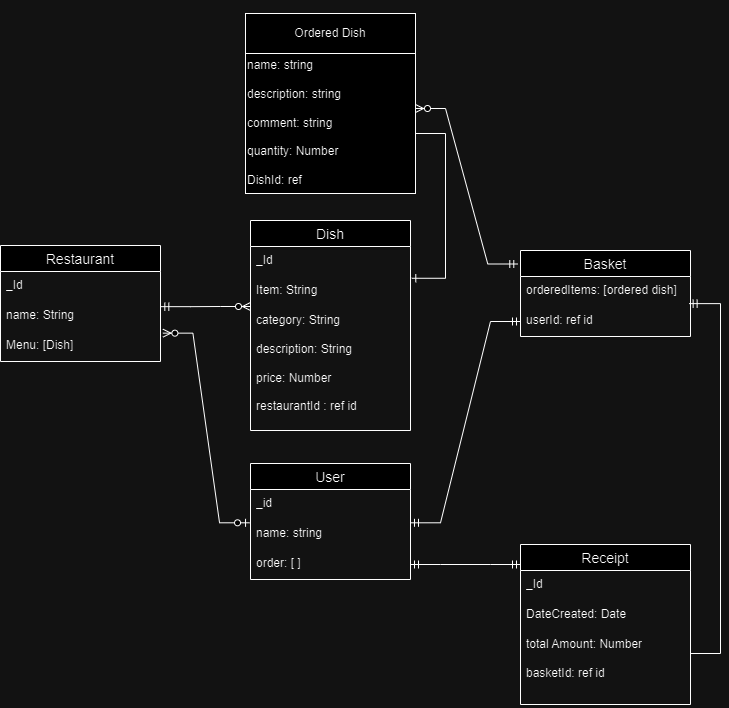

The diagram above was exported from draw.io. Its source (the exported page's mxGraphModel, read from the mxfile embedded in the PNG):
<mxGraphModel dx="1233" dy="1595" grid="1" gridSize="10" guides="1" tooltips="1" connect="1" arrows="1" fold="1" page="1" pageScale="1" pageWidth="850" pageHeight="1100" math="0" shadow="0">
  <root>
    <mxCell id="0" />
    <mxCell id="1" parent="0" />
    <mxCell id="XBK3E-HMKGVxv6KzdBeg-1" value="Restaurant" style="swimlane;fontStyle=0;childLayout=stackLayout;horizontal=1;startSize=26;horizontalStack=0;resizeParent=1;resizeParentMax=0;resizeLast=0;collapsible=1;marginBottom=0;align=center;fontSize=14;" parent="1" vertex="1">
      <mxGeometry x="220" y="142" width="160" height="116" as="geometry" />
    </mxCell>
    <mxCell id="XBK3E-HMKGVxv6KzdBeg-2" value="_Id" style="text;strokeColor=none;fillColor=none;spacingLeft=4;spacingRight=4;overflow=hidden;rotatable=0;points=[[0,0.5],[1,0.5]];portConstraint=eastwest;fontSize=12;whiteSpace=wrap;html=1;" parent="XBK3E-HMKGVxv6KzdBeg-1" vertex="1">
      <mxGeometry y="26" width="160" height="30" as="geometry" />
    </mxCell>
    <mxCell id="XBK3E-HMKGVxv6KzdBeg-3" value="name: String" style="text;strokeColor=none;fillColor=none;spacingLeft=4;spacingRight=4;overflow=hidden;rotatable=0;points=[[0,0.5],[1,0.5]];portConstraint=eastwest;fontSize=12;whiteSpace=wrap;html=1;" parent="XBK3E-HMKGVxv6KzdBeg-1" vertex="1">
      <mxGeometry y="56" width="160" height="30" as="geometry" />
    </mxCell>
    <mxCell id="XBK3E-HMKGVxv6KzdBeg-4" value="Menu: [Dish]" style="text;strokeColor=none;fillColor=none;spacingLeft=4;spacingRight=4;overflow=hidden;rotatable=0;points=[[0,0.5],[1,0.5]];portConstraint=eastwest;fontSize=12;whiteSpace=wrap;html=1;" parent="XBK3E-HMKGVxv6KzdBeg-1" vertex="1">
      <mxGeometry y="86" width="160" height="30" as="geometry" />
    </mxCell>
    <mxCell id="XBK3E-HMKGVxv6KzdBeg-5" value="Basket" style="swimlane;fontStyle=0;childLayout=stackLayout;horizontal=1;startSize=26;horizontalStack=0;resizeParent=1;resizeParentMax=0;resizeLast=0;collapsible=1;marginBottom=0;align=center;fontSize=14;" parent="1" vertex="1">
      <mxGeometry x="740" y="147" width="170" height="86" as="geometry" />
    </mxCell>
    <mxCell id="XBK3E-HMKGVxv6KzdBeg-6" value="orderedItems: [ordered dish]" style="text;strokeColor=none;fillColor=none;spacingLeft=4;spacingRight=4;overflow=hidden;rotatable=0;points=[[0,0.5],[1,0.5]];portConstraint=eastwest;fontSize=12;whiteSpace=wrap;html=1;" parent="XBK3E-HMKGVxv6KzdBeg-5" vertex="1">
      <mxGeometry y="26" width="170" height="30" as="geometry" />
    </mxCell>
    <mxCell id="XBK3E-HMKGVxv6KzdBeg-7" value="userId: ref id" style="text;strokeColor=none;fillColor=none;spacingLeft=4;spacingRight=4;overflow=hidden;rotatable=0;points=[[0,0.5],[1,0.5]];portConstraint=eastwest;fontSize=12;whiteSpace=wrap;html=1;" parent="XBK3E-HMKGVxv6KzdBeg-5" vertex="1">
      <mxGeometry y="56" width="170" height="30" as="geometry" />
    </mxCell>
    <mxCell id="XBK3E-HMKGVxv6KzdBeg-9" value="User" style="swimlane;fontStyle=0;childLayout=stackLayout;horizontal=1;startSize=26;horizontalStack=0;resizeParent=1;resizeParentMax=0;resizeLast=0;collapsible=1;marginBottom=0;align=center;fontSize=14;" vertex="1" parent="1">
      <mxGeometry x="470" y="360" width="160" height="116" as="geometry" />
    </mxCell>
    <mxCell id="XBK3E-HMKGVxv6KzdBeg-10" value="_id" style="text;strokeColor=none;fillColor=none;spacingLeft=4;spacingRight=4;overflow=hidden;rotatable=0;points=[[0,0.5],[1,0.5]];portConstraint=eastwest;fontSize=12;whiteSpace=wrap;html=1;" vertex="1" parent="XBK3E-HMKGVxv6KzdBeg-9">
      <mxGeometry y="26" width="160" height="30" as="geometry" />
    </mxCell>
    <mxCell id="XBK3E-HMKGVxv6KzdBeg-11" value="name: string&amp;nbsp;" style="text;strokeColor=none;fillColor=none;spacingLeft=4;spacingRight=4;overflow=hidden;rotatable=0;points=[[0,0.5],[1,0.5]];portConstraint=eastwest;fontSize=12;whiteSpace=wrap;html=1;" vertex="1" parent="XBK3E-HMKGVxv6KzdBeg-9">
      <mxGeometry y="56" width="160" height="30" as="geometry" />
    </mxCell>
    <mxCell id="XBK3E-HMKGVxv6KzdBeg-12" value="order: [ ]" style="text;strokeColor=none;fillColor=none;spacingLeft=4;spacingRight=4;overflow=hidden;rotatable=0;points=[[0,0.5],[1,0.5]];portConstraint=eastwest;fontSize=12;whiteSpace=wrap;html=1;" vertex="1" parent="XBK3E-HMKGVxv6KzdBeg-9">
      <mxGeometry y="86" width="160" height="30" as="geometry" />
    </mxCell>
    <mxCell id="XBK3E-HMKGVxv6KzdBeg-13" value="" style="edgeStyle=entityRelationEdgeStyle;fontSize=12;html=1;endArrow=ERmandOne;startArrow=ERmandOne;rounded=0;exitX=1;exitY=0.11;exitDx=0;exitDy=0;exitPerimeter=0;" edge="1" parent="1" source="XBK3E-HMKGVxv6KzdBeg-11" target="XBK3E-HMKGVxv6KzdBeg-7">
      <mxGeometry width="100" height="100" relative="1" as="geometry">
        <mxPoint x="1030" y="300" as="sourcePoint" />
        <mxPoint x="1070" y="260" as="targetPoint" />
        <Array as="points">
          <mxPoint x="940" y="280" />
          <mxPoint x="900" y="280" />
          <mxPoint x="1000" y="280" />
        </Array>
      </mxGeometry>
    </mxCell>
    <mxCell id="lMpmnnFyrLG7ZNWy-XC5-1" value="Dish" style="swimlane;fontStyle=0;childLayout=stackLayout;horizontal=1;startSize=26;horizontalStack=0;resizeParent=1;resizeParentMax=0;resizeLast=0;collapsible=1;marginBottom=0;align=center;fontSize=14;" vertex="1" parent="1">
      <mxGeometry x="470" y="117" width="160" height="210" as="geometry" />
    </mxCell>
    <mxCell id="lMpmnnFyrLG7ZNWy-XC5-2" value="_Id" style="text;strokeColor=none;fillColor=none;spacingLeft=4;spacingRight=4;overflow=hidden;rotatable=0;points=[[0,0.5],[1,0.5]];portConstraint=eastwest;fontSize=12;whiteSpace=wrap;html=1;" vertex="1" parent="lMpmnnFyrLG7ZNWy-XC5-1">
      <mxGeometry y="26" width="160" height="30" as="geometry" />
    </mxCell>
    <mxCell id="lMpmnnFyrLG7ZNWy-XC5-3" value="Item: String" style="text;strokeColor=none;fillColor=none;spacingLeft=4;spacingRight=4;overflow=hidden;rotatable=0;points=[[0,0.5],[1,0.5]];portConstraint=eastwest;fontSize=12;whiteSpace=wrap;html=1;" vertex="1" parent="lMpmnnFyrLG7ZNWy-XC5-1">
      <mxGeometry y="56" width="160" height="30" as="geometry" />
    </mxCell>
    <mxCell id="lMpmnnFyrLG7ZNWy-XC5-4" value="category: String&lt;div&gt;&lt;br&gt;&lt;/div&gt;&lt;div&gt;description: String&lt;/div&gt;&lt;div&gt;&lt;br&gt;&lt;/div&gt;&lt;div&gt;price: Number&lt;/div&gt;&lt;div&gt;&lt;br&gt;&lt;/div&gt;&lt;div&gt;restaurantId : ref id&lt;/div&gt;" style="text;strokeColor=none;fillColor=none;spacingLeft=4;spacingRight=4;overflow=hidden;rotatable=0;points=[[0,0.5],[1,0.5]];portConstraint=eastwest;fontSize=12;whiteSpace=wrap;html=1;" vertex="1" parent="lMpmnnFyrLG7ZNWy-XC5-1">
      <mxGeometry y="86" width="160" height="124" as="geometry" />
    </mxCell>
    <mxCell id="lMpmnnFyrLG7ZNWy-XC5-5" value="Receipt" style="swimlane;fontStyle=0;childLayout=stackLayout;horizontal=1;startSize=26;horizontalStack=0;resizeParent=1;resizeParentMax=0;resizeLast=0;collapsible=1;marginBottom=0;align=center;fontSize=14;" vertex="1" parent="1">
      <mxGeometry x="740" y="441" width="170" height="160" as="geometry" />
    </mxCell>
    <mxCell id="lMpmnnFyrLG7ZNWy-XC5-6" value="_Id" style="text;strokeColor=none;fillColor=none;spacingLeft=4;spacingRight=4;overflow=hidden;rotatable=0;points=[[0,0.5],[1,0.5]];portConstraint=eastwest;fontSize=12;whiteSpace=wrap;html=1;" vertex="1" parent="lMpmnnFyrLG7ZNWy-XC5-5">
      <mxGeometry y="26" width="170" height="30" as="geometry" />
    </mxCell>
    <mxCell id="lMpmnnFyrLG7ZNWy-XC5-7" value="DateCreated: Date" style="text;strokeColor=none;fillColor=none;spacingLeft=4;spacingRight=4;overflow=hidden;rotatable=0;points=[[0,0.5],[1,0.5]];portConstraint=eastwest;fontSize=12;whiteSpace=wrap;html=1;" vertex="1" parent="lMpmnnFyrLG7ZNWy-XC5-5">
      <mxGeometry y="56" width="170" height="30" as="geometry" />
    </mxCell>
    <mxCell id="lMpmnnFyrLG7ZNWy-XC5-8" value="&lt;div&gt;total Amount: Number&lt;/div&gt;&lt;div&gt;&lt;br&gt;&lt;/div&gt;&lt;div&gt;basketId: ref id&lt;/div&gt;" style="text;strokeColor=none;fillColor=none;spacingLeft=4;spacingRight=4;overflow=hidden;rotatable=0;points=[[0,0.5],[1,0.5]];portConstraint=eastwest;fontSize=12;whiteSpace=wrap;html=1;" vertex="1" parent="lMpmnnFyrLG7ZNWy-XC5-5">
      <mxGeometry y="86" width="170" height="74" as="geometry" />
    </mxCell>
    <mxCell id="lMpmnnFyrLG7ZNWy-XC5-9" value="" style="edgeStyle=entityRelationEdgeStyle;fontSize=12;html=1;endArrow=ERzeroToMany;startArrow=ERmandOne;rounded=0;exitX=1.002;exitY=0.172;exitDx=0;exitDy=0;exitPerimeter=0;" edge="1" parent="1" source="XBK3E-HMKGVxv6KzdBeg-3">
      <mxGeometry width="100" height="100" relative="1" as="geometry">
        <mxPoint x="250" y="240" as="sourcePoint" />
        <mxPoint x="470" y="203" as="targetPoint" />
      </mxGeometry>
    </mxCell>
    <mxCell id="UE8Lb1SjOzwQXNFc3bTQ-3" value="&lt;div&gt;&lt;br&gt;&lt;/div&gt;&lt;div&gt;&lt;br&gt;&lt;/div&gt;&lt;div&gt;&lt;br&gt;&lt;/div&gt;&lt;div&gt;&lt;br&gt;&lt;/div&gt;name: string&lt;div&gt;&lt;br&gt;&lt;div&gt;description: string&lt;/div&gt;&lt;div&gt;&lt;br&gt;&lt;/div&gt;&lt;div&gt;comment: string&lt;font color=&quot;#ff0000&quot;&gt;&amp;nbsp;&lt;/font&gt;&lt;/div&gt;&lt;div&gt;&lt;br&gt;&lt;/div&gt;&lt;div&gt;quantity: Number&lt;/div&gt;&lt;div&gt;&lt;br&gt;&lt;/div&gt;&lt;div&gt;DishId: ref&lt;/div&gt;&lt;div&gt;&lt;br&gt;&lt;/div&gt;&lt;div&gt;&lt;br&gt;&lt;/div&gt;&lt;/div&gt;" style="whiteSpace=wrap;html=1;aspect=fixed;align=left;" vertex="1" parent="1">
      <mxGeometry x="465" y="-80" width="170" height="170" as="geometry" />
    </mxCell>
    <mxCell id="UE8Lb1SjOzwQXNFc3bTQ-4" value="Ordered Dish" style="rounded=0;whiteSpace=wrap;html=1;" vertex="1" parent="1">
      <mxGeometry x="465" y="-90" width="170" height="40" as="geometry" />
    </mxCell>
    <mxCell id="lMpmnnFyrLG7ZNWy-XC5-10" value="" style="edgeStyle=entityRelationEdgeStyle;fontSize=12;html=1;endArrow=ERzeroToMany;startArrow=ERmandOne;rounded=0;exitX=-0.016;exitY=0.157;exitDx=0;exitDy=0;entryX=1;entryY=0.5;entryDx=0;entryDy=0;exitPerimeter=0;" edge="1" parent="1" source="XBK3E-HMKGVxv6KzdBeg-5" target="UE8Lb1SjOzwQXNFc3bTQ-3">
      <mxGeometry width="100" height="100" relative="1" as="geometry">
        <mxPoint x="730" y="80" as="sourcePoint" />
        <mxPoint x="620" y="80" as="targetPoint" />
        <Array as="points">
          <mxPoint x="1117.6" y="44" />
          <mxPoint x="810" y="-28" />
          <mxPoint x="1060" y="-8" />
          <mxPoint x="1090" y="-8" />
          <mxPoint x="927.6" y="94" />
        </Array>
      </mxGeometry>
    </mxCell>
    <mxCell id="WrOt9DMY4W1Ru9SSwaZf-6" value="" style="edgeStyle=entityRelationEdgeStyle;fontSize=12;html=1;endArrow=ERmandOne;startArrow=ERmandOne;rounded=0;exitX=0;exitY=0.125;exitDx=0;exitDy=0;entryX=1;entryY=0.5;entryDx=0;entryDy=0;exitPerimeter=0;" edge="1" parent="1" source="lMpmnnFyrLG7ZNWy-XC5-5" target="XBK3E-HMKGVxv6KzdBeg-12">
      <mxGeometry width="100" height="100" relative="1" as="geometry">
        <mxPoint x="900" y="563" as="sourcePoint" />
        <mxPoint x="960" y="400" as="targetPoint" />
        <Array as="points">
          <mxPoint x="940" y="462" />
          <mxPoint x="900" y="462" />
          <mxPoint x="1000" y="462" />
          <mxPoint x="920" y="440" />
        </Array>
      </mxGeometry>
    </mxCell>
    <mxCell id="lMpmnnFyrLG7ZNWy-XC5-17" value="" style="edgeStyle=entityRelationEdgeStyle;fontSize=12;html=1;endArrow=ERzeroToMany;startArrow=ERzeroToOne;rounded=0;exitX=-0.006;exitY=0.11;exitDx=0;exitDy=0;entryX=1.015;entryY=0.055;entryDx=0;entryDy=0;entryPerimeter=0;exitPerimeter=0;" edge="1" parent="1" source="XBK3E-HMKGVxv6KzdBeg-11" target="XBK3E-HMKGVxv6KzdBeg-4">
      <mxGeometry width="100" height="100" relative="1" as="geometry">
        <mxPoint x="200" y="610" as="sourcePoint" />
        <mxPoint x="330" y="230" as="targetPoint" />
      </mxGeometry>
    </mxCell>
    <mxCell id="lMpmnnFyrLG7ZNWy-XC5-18" value="" style="edgeStyle=entityRelationEdgeStyle;fontSize=12;html=1;endArrow=ERone;endFill=1;rounded=0;exitX=1;exitY=0.5;exitDx=0;exitDy=0;entryX=1.008;entryY=0.059;entryDx=0;entryDy=0;entryPerimeter=0;" edge="1" parent="1" target="lMpmnnFyrLG7ZNWy-XC5-3">
      <mxGeometry width="100" height="100" relative="1" as="geometry">
        <mxPoint x="635" y="30" as="sourcePoint" />
        <mxPoint x="695" y="111.5" as="targetPoint" />
        <Array as="points">
          <mxPoint x="475" y="251.5" />
          <mxPoint x="645" y="91.5" />
          <mxPoint x="525" y="211.5" />
        </Array>
      </mxGeometry>
    </mxCell>
    <mxCell id="lMpmnnFyrLG7ZNWy-XC5-19" value="" style="edgeStyle=entityRelationEdgeStyle;fontSize=12;html=1;endArrow=ERmandOne;rounded=0;entryX=0.992;entryY=-0.096;entryDx=0;entryDy=0;entryPerimeter=0;" edge="1" parent="1" target="XBK3E-HMKGVxv6KzdBeg-7">
      <mxGeometry width="100" height="100" relative="1" as="geometry">
        <mxPoint x="910" y="550" as="sourcePoint" />
        <mxPoint x="860" y="290" as="targetPoint" />
      </mxGeometry>
    </mxCell>
  </root>
</mxGraphModel>